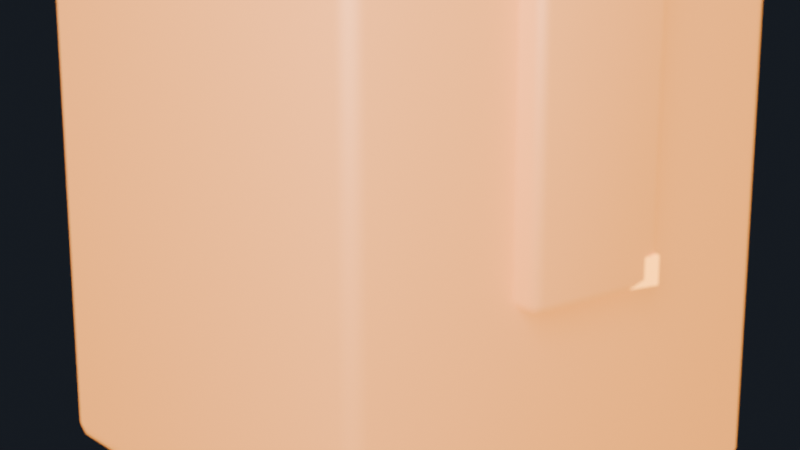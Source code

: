 # Source: enemy_ember_golem.blend  (saved by Blender 5.0.119; exported with 4.5.12 LTS)
import bpy
from mathutils import Matrix  # noqa: F401  (used for matrix-valued properties, if any)

bpy.ops.wm.read_factory_settings(use_empty=True)
scene = bpy.context.scene
scene.name = 'Scene'

# ---- collections
col_collection = bpy.data.collections.new('Collection'); scene.collection.children.link(col_collection)

# ---- materials (node trees are filled in below, after node groups)
mat_golembody = bpy.data.materials.new('GolemBody')
mat_golemeye = bpy.data.materials.new('GolemEye')
mat_golemcrack = bpy.data.materials.new('GolemCrack')

# ---- material node trees
mat_golembody.use_nodes = True; mat_golembody.node_tree.nodes.clear()
_N = mat_golembody.node_tree.nodes; _L = mat_golembody.node_tree.links
n0 = _N.new('ShaderNodeOutputMaterial'); n0.name = 'Material Output'; n0.location = (300, 0)
n1 = _N.new('ShaderNodeBsdfPrincipled'); n1.name = 'Principled BSDF'; n1.location = (0, 0)
n1.inputs[0].default_value = (0.45, 0.18, 0.08, 1.0)
n1.inputs[1].default_value = 0.3
n1.inputs[2].default_value = 0.6
n1.inputs[27].default_value = (1.0, 0.35, 0.05, 1.0)
n1.inputs[28].default_value = 1.8
_L.new(n1.outputs[0], n0.inputs[0])
n0.is_active_output = True
mat_golemeye.use_nodes = True; mat_golemeye.node_tree.nodes.clear()
_N = mat_golemeye.node_tree.nodes; _L = mat_golemeye.node_tree.links
n0 = _N.new('ShaderNodeOutputMaterial'); n0.name = 'Material Output'; n0.location = (300, 0)
n1 = _N.new('ShaderNodeBsdfPrincipled'); n1.name = 'Principled BSDF'; n1.location = (0, 0)
n1.inputs[0].default_value = (1.0, 0.5, 0.1, 1.0)
n1.inputs[2].default_value = 0.45
n1.inputs[27].default_value = (1.0, 0.5, 0.1, 1.0)
n1.inputs[28].default_value = 6.0
_L.new(n1.outputs[0], n0.inputs[0])
n0.is_active_output = True
mat_golemcrack.use_nodes = True; mat_golemcrack.node_tree.nodes.clear()
_N = mat_golemcrack.node_tree.nodes; _L = mat_golemcrack.node_tree.links
n0 = _N.new('ShaderNodeOutputMaterial'); n0.name = 'Material Output'; n0.location = (300, 0)
n1 = _N.new('ShaderNodeBsdfPrincipled'); n1.name = 'Principled BSDF'; n1.location = (0, 0)
n1.inputs[0].default_value = (1.0, 0.3, 0.0, 1.0)
n1.inputs[2].default_value = 0.45
n1.inputs[27].default_value = (1.0, 0.4, 0.05, 1.0)
n1.inputs[28].default_value = 4.0
_L.new(n1.outputs[0], n0.inputs[0])
n0.is_active_output = True

# ---- world
world_world = bpy.data.worlds.new('World'); scene.world = world_world
world_world.use_nodes = True; world_world.node_tree.nodes.clear()
_N = world_world.node_tree.nodes; _L = world_world.node_tree.links
n0 = _N.new('ShaderNodeOutputWorld'); n0.name = 'World Output'; n0.location = (250, 0)
n1 = _N.new('ShaderNodeBackground'); n1.name = 'Background'; n1.location = (0, 0)
n1.inputs[0].default_value = (0.02, 0.025, 0.035, 1.0)
n1.inputs[1].default_value = 0.6
_L.new(n1.outputs[0], n0.inputs[0])
n0.is_active_output = True
world_world.color = (0.05088, 0.05088, 0.05088)
world_world.sun_shadow_jitter_overblur = 0.0

# ---- cameras
cam_camera = bpy.data.cameras.new('Camera')
cam_camera.lens = 65.0
cam_camera.dof.use_dof = True
cam_camera.dof.aperture_fstop = 3.2

# ---- lights
light_area = bpy.data.lights.new('Area', 'AREA')
light_area.color = (0.9, 0.92, 1.0)
light_area.energy = 600.0
light_area.size = 3.0
light_area.size_y = 1.0
light_area_001 = bpy.data.lights.new('Area.001', 'AREA')
light_area_001.color = (0.5, 0.7, 1.0)
light_area_001.energy = 300.0
light_area_001.size = 2.5
light_area_001.size_y = 1.0

# ---- meshes
me_cube = bpy.data.meshes.new('Cube')
me_cube.from_pydata([(-0.72, -0.72, -0.2), (-0.72, -0.72, 1.4), (-0.72, 0.72, -0.2), (-0.72, 0.72, 1.4), (0.72, -0.72, -0.2), (0.72, -0.72, 1.4), (0.72, 0.72, -0.2), (0.72, 0.72, 1.4)], [], [(0, 1, 3, 2), (2, 3, 7, 6), (6, 7, 5, 4), (4, 5, 1, 0), (2, 6, 4, 0), (7, 3, 1, 5)])
me_cube.polygons.foreach_set('use_smooth', [True] * 6)
_uv = me_cube.uv_layers.new(name='UVMap')
_uv.uv.foreach_set('vector', [0.375, 0.0, 0.625, 0.0, 0.625, 0.25, 0.375, 0.25, 0.375, 0.25, 0.625, 0.25, 0.625, 0.5, 0.375, 0.5, 0.375, 0.5, 0.625, 0.5, 0.625, 0.75, 0.375, 0.75, 0.375, 0.75, 0.625, 0.75, 0.625, 1.0, 0.375, 1.0, 0.125, 0.5, 0.375, 0.5, 0.375, 0.75, 0.125, 0.75, 0.625, 0.5, 0.875, 0.5, 0.875, 0.75, 0.625, 0.75])
me_cube.materials.append(mat_golembody)
me_cube.update()
me_cube_001 = bpy.data.meshes.new('Cube.001')
me_cube_001.from_pydata([(-0.42, -0.42, 0.92), (-0.42, -0.42, 1.68), (-0.42, 0.42, 0.92), (-0.42, 0.42, 1.68), (0.42, -0.42, 0.92), (0.42, -0.42, 1.68), (0.42, 0.42, 0.92), (0.42, 0.42, 1.68)], [], [(0, 1, 3, 2), (2, 3, 7, 6), (6, 7, 5, 4), (4, 5, 1, 0), (2, 6, 4, 0), (7, 3, 1, 5)])
me_cube_001.polygons.foreach_set('use_smooth', [True] * 6)
_uv = me_cube_001.uv_layers.new(name='UVMap')
_uv.uv.foreach_set('vector', [0.375, 0.0, 0.625, 0.0, 0.625, 0.25, 0.375, 0.25, 0.375, 0.25, 0.625, 0.25, 0.625, 0.5, 0.375, 0.5, 0.375, 0.5, 0.625, 0.5, 0.625, 0.75, 0.375, 0.75, 0.375, 0.75, 0.625, 0.75, 0.625, 1.0, 0.375, 1.0, 0.125, 0.5, 0.375, 0.5, 0.375, 0.75, 0.125, 0.75, 0.625, 0.5, 0.875, 0.5, 0.875, 0.75, 0.625, 0.75])
me_cube_001.materials.append(mat_golembody)
me_cube_001.update()
me_cube_002 = bpy.data.meshes.new('Cube.002')
me_cube_002.from_pydata([(-0.26, -0.29, 1.32), (-0.26, -0.29, 1.44), (-0.26, -0.21, 1.32), (-0.26, -0.21, 1.44), (-0.1, -0.29, 1.32), (-0.1, -0.29, 1.44), (-0.1, -0.21, 1.32), (-0.1, -0.21, 1.44)], [], [(0, 1, 3, 2), (2, 3, 7, 6), (6, 7, 5, 4), (4, 5, 1, 0), (2, 6, 4, 0), (7, 3, 1, 5)])
_uv = me_cube_002.uv_layers.new(name='UVMap')
_uv.uv.foreach_set('vector', [0.375, 0.0, 0.625, 0.0, 0.625, 0.25, 0.375, 0.25, 0.375, 0.25, 0.625, 0.25, 0.625, 0.5, 0.375, 0.5, 0.375, 0.5, 0.625, 0.5, 0.625, 0.75, 0.375, 0.75, 0.375, 0.75, 0.625, 0.75, 0.625, 1.0, 0.375, 1.0, 0.125, 0.5, 0.375, 0.5, 0.375, 0.75, 0.125, 0.75, 0.625, 0.5, 0.875, 0.5, 0.875, 0.75, 0.625, 0.75])
me_cube_002.materials.append(mat_golemeye)
me_cube_002.update()
me_cube_003 = bpy.data.meshes.new('Cube.003')
me_cube_003.from_pydata([(0.1, -0.29, 1.32), (0.1, -0.29, 1.44), (0.1, -0.21, 1.32), (0.1, -0.21, 1.44), (0.26, -0.29, 1.32), (0.26, -0.29, 1.44), (0.26, -0.21, 1.32), (0.26, -0.21, 1.44)], [], [(0, 1, 3, 2), (2, 3, 7, 6), (6, 7, 5, 4), (4, 5, 1, 0), (2, 6, 4, 0), (7, 3, 1, 5)])
_uv = me_cube_003.uv_layers.new(name='UVMap')
_uv.uv.foreach_set('vector', [0.375, 0.0, 0.625, 0.0, 0.625, 0.25, 0.375, 0.25, 0.375, 0.25, 0.625, 0.25, 0.625, 0.5, 0.375, 0.5, 0.375, 0.5, 0.625, 0.5, 0.625, 0.75, 0.375, 0.75, 0.375, 0.75, 0.625, 0.75, 0.625, 1.0, 0.375, 1.0, 0.125, 0.5, 0.375, 0.5, 0.375, 0.75, 0.125, 0.75, 0.625, 0.5, 0.875, 0.5, 0.875, 0.75, 0.625, 0.75])
me_cube_003.materials.append(mat_golemeye)
me_cube_003.update()
me_cube_004 = bpy.data.meshes.new('Cube.004')
me_cube_004.from_pydata([(0.78, 0.05176, 0.46), (0.78, 0.05176, 0.54), (-0.007815, 0.1907, 0.46), (-0.007815, 0.1907, 0.54), (0.8078, 0.2093, 0.46), (0.8078, 0.2093, 0.54), (0.01997, 0.3482, 0.46), (0.01997, 0.3482, 0.54)], [], [(0, 1, 3, 2), (2, 3, 7, 6), (6, 7, 5, 4), (4, 5, 1, 0), (2, 6, 4, 0), (7, 3, 1, 5)])
_uv = me_cube_004.uv_layers.new(name='UVMap')
_uv.uv.foreach_set('vector', [0.375, 0.0, 0.625, 0.0, 0.625, 0.25, 0.375, 0.25, 0.375, 0.25, 0.625, 0.25, 0.625, 0.5, 0.375, 0.5, 0.375, 0.5, 0.625, 0.5, 0.625, 0.75, 0.375, 0.75, 0.375, 0.75, 0.625, 0.75, 0.625, 1.0, 0.375, 1.0, 0.125, 0.5, 0.375, 0.5, 0.375, 0.75, 0.125, 0.75, 0.625, 0.5, 0.875, 0.5, 0.875, 0.75, 0.625, 0.75])
me_cube_004.materials.append(mat_golemcrack)
me_cube_004.update()
me_cube_005 = bpy.data.meshes.new('Cube.005')
me_cube_005.from_pydata([(-0.6864, -0.4307, 0.66), (-0.6864, -0.4307, 0.74), (0.00641, -0.03072, 0.66), (0.00641, -0.03072, 0.74), (-0.6064, -0.5693, 0.66), (-0.6064, -0.5693, 0.74), (0.08641, -0.1693, 0.66), (0.08641, -0.1693, 0.74)], [], [(0, 1, 3, 2), (2, 3, 7, 6), (6, 7, 5, 4), (4, 5, 1, 0), (2, 6, 4, 0), (7, 3, 1, 5)])
_uv = me_cube_005.uv_layers.new(name='UVMap')
_uv.uv.foreach_set('vector', [0.375, 0.0, 0.625, 0.0, 0.625, 0.25, 0.375, 0.25, 0.375, 0.25, 0.625, 0.25, 0.625, 0.5, 0.375, 0.5, 0.375, 0.5, 0.625, 0.5, 0.625, 0.75, 0.375, 0.75, 0.375, 0.75, 0.625, 0.75, 0.625, 1.0, 0.375, 1.0, 0.125, 0.5, 0.375, 0.5, 0.375, 0.75, 0.125, 0.75, 0.625, 0.5, 0.875, 0.5, 0.875, 0.75, 0.625, 0.75])
me_cube_005.materials.append(mat_golemcrack)
me_cube_005.update()
me_cube_006 = bpy.data.meshes.new('Cube.006')
me_cube_006.from_pydata([(0.1616, -0.05324, 0.26), (0.1616, -0.05324, 0.34), (-0.112, 0.6985, 0.26), (-0.112, 0.6985, 0.34), (0.312, 0.001485, 0.26), (0.312, 0.001485, 0.34), (0.03837, 0.7532, 0.26), (0.03837, 0.7532, 0.34)], [], [(0, 1, 3, 2), (2, 3, 7, 6), (6, 7, 5, 4), (4, 5, 1, 0), (2, 6, 4, 0), (7, 3, 1, 5)])
_uv = me_cube_006.uv_layers.new(name='UVMap')
_uv.uv.foreach_set('vector', [0.375, 0.0, 0.625, 0.0, 0.625, 0.25, 0.375, 0.25, 0.375, 0.25, 0.625, 0.25, 0.625, 0.5, 0.375, 0.5, 0.375, 0.5, 0.625, 0.5, 0.625, 0.75, 0.375, 0.75, 0.375, 0.75, 0.625, 0.75, 0.625, 1.0, 0.375, 1.0, 0.125, 0.5, 0.375, 0.5, 0.375, 0.75, 0.125, 0.75, 0.625, 0.5, 0.875, 0.5, 0.875, 0.75, 0.625, 0.75])
me_cube_006.materials.append(mat_golemcrack)
me_cube_006.update()
me_cube_007 = bpy.data.meshes.new('Cube.007')
me_cube_007.from_pydata([(-0.8, -0.22, 0.45), (-0.8, -0.22, 1.45), (-0.8, 0.22, 0.45), (-0.8, 0.22, 1.45), (-0.4, -0.22, 0.45), (-0.4, -0.22, 1.45), (-0.4, 0.22, 0.45), (-0.4, 0.22, 1.45)], [], [(0, 1, 3, 2), (2, 3, 7, 6), (6, 7, 5, 4), (4, 5, 1, 0), (2, 6, 4, 0), (7, 3, 1, 5)])
me_cube_007.polygons.foreach_set('use_smooth', [True] * 6)
_uv = me_cube_007.uv_layers.new(name='UVMap')
_uv.uv.foreach_set('vector', [0.375, 0.0, 0.625, 0.0, 0.625, 0.25, 0.375, 0.25, 0.375, 0.25, 0.625, 0.25, 0.625, 0.5, 0.375, 0.5, 0.375, 0.5, 0.625, 0.5, 0.625, 0.75, 0.375, 0.75, 0.375, 0.75, 0.625, 0.75, 0.625, 1.0, 0.375, 1.0, 0.125, 0.5, 0.375, 0.5, 0.375, 0.75, 0.125, 0.75, 0.625, 0.5, 0.875, 0.5, 0.875, 0.75, 0.625, 0.75])
me_cube_007.materials.append(mat_golembody)
me_cube_007.update()
me_cube_008 = bpy.data.meshes.new('Cube.008')
me_cube_008.from_pydata([(0.4, -0.22, 0.45), (0.4, -0.22, 1.45), (0.4, 0.22, 0.45), (0.4, 0.22, 1.45), (0.8, -0.22, 0.45), (0.8, -0.22, 1.45), (0.8, 0.22, 0.45), (0.8, 0.22, 1.45)], [], [(0, 1, 3, 2), (2, 3, 7, 6), (6, 7, 5, 4), (4, 5, 1, 0), (2, 6, 4, 0), (7, 3, 1, 5)])
me_cube_008.polygons.foreach_set('use_smooth', [True] * 6)
_uv = me_cube_008.uv_layers.new(name='UVMap')
_uv.uv.foreach_set('vector', [0.375, 0.0, 0.625, 0.0, 0.625, 0.25, 0.375, 0.25, 0.375, 0.25, 0.625, 0.25, 0.625, 0.5, 0.375, 0.5, 0.375, 0.5, 0.625, 0.5, 0.625, 0.75, 0.375, 0.75, 0.375, 0.75, 0.625, 0.75, 0.625, 1.0, 0.375, 1.0, 0.125, 0.5, 0.375, 0.5, 0.375, 0.75, 0.125, 0.75, 0.625, 0.5, 0.875, 0.5, 0.875, 0.75, 0.625, 0.75])
me_cube_008.materials.append(mat_golembody)
me_cube_008.update()

# ---- objects
ob_cube = bpy.data.objects.new('Cube', me_cube)
ob_cube_001 = bpy.data.objects.new('Cube.001', me_cube_001)
ob_cube_002 = bpy.data.objects.new('Cube.002', me_cube_002)
ob_cube_003 = bpy.data.objects.new('Cube.003', me_cube_003)
ob_cube_004 = bpy.data.objects.new('Cube.004', me_cube_004)
ob_cube_005 = bpy.data.objects.new('Cube.005', me_cube_005)
ob_cube_006 = bpy.data.objects.new('Cube.006', me_cube_006)
ob_cube_007 = bpy.data.objects.new('Cube.007', me_cube_007)
ob_cube_008 = bpy.data.objects.new('Cube.008', me_cube_008)
ob_camera = bpy.data.objects.new('Camera', cam_camera)
ob_area = bpy.data.objects.new('Area', light_area)
ob_area_001 = bpy.data.objects.new('Area.001', light_area_001)

# ---- transforms, parenting, visibility, modifiers, constraints
ob_cube.location = (0.0, 0.0, 0.0)
_m = ob_cube.modifiers.new('Bevel', 'BEVEL')
_m.width = 0.05
_m.width_pct = 0.05
_m.segments = 2
ob_cube_001.location = (0.0, 0.0, 0.0)
_m = ob_cube_001.modifiers.new('Bevel', 'BEVEL')
_m.width = 0.04
_m.width_pct = 0.04
_m.segments = 2
ob_cube_002.location = (0.0, 0.0, 0.0)
ob_cube_003.location = (0.0, 0.0, 0.0)
ob_cube_004.location = (0.0, 0.0, 0.0)
ob_cube_005.location = (0.0, 0.0, 0.0)
ob_cube_006.location = (0.0, 0.0, 0.0)
ob_cube_007.location = (0.0, 0.0, 0.0)
_m = ob_cube_007.modifiers.new('Bevel', 'BEVEL')
_m.width = 0.03
_m.width_pct = 0.03
_m.segments = 2
ob_cube_008.location = (0.0, 0.0, 0.0)
_m = ob_cube_008.modifiers.new('Bevel', 'BEVEL')
_m.width = 0.03
_m.width_pct = 0.03
_m.segments = 2
ob_camera.location = (3.2, -2.56, 1.5)
ob_camera.rotation_euler = (1.331, -3.811e-08, 0.8961)
ob_area.location = (2.56, -3.2, 3.0)
ob_area.rotation_euler = (1.023, 4.203e-08, 0.6747)
ob_area_001.location = (-3.2, 1.92, 1.5)
ob_area_001.rotation_euler = (1.309, -6.781e-08, -2.111)

# ---- collection membership
col_collection.objects.link(ob_cube)
col_collection.objects.link(ob_cube_001)
col_collection.objects.link(ob_cube_002)
col_collection.objects.link(ob_cube_003)
col_collection.objects.link(ob_cube_004)
col_collection.objects.link(ob_cube_005)
col_collection.objects.link(ob_cube_006)
col_collection.objects.link(ob_cube_007)
col_collection.objects.link(ob_cube_008)
col_collection.objects.link(ob_camera)
col_collection.objects.link(ob_area)
col_collection.objects.link(ob_area_001)

# ---- scene / render settings (as saved in the file)
scene.camera = ob_camera
scene.frame_start = 1; scene.frame_end = 250; scene.frame_set(1)
scene.render.engine = 'BLENDER_EEVEE_NEXT'
scene.render.film_transparent = True
scene.render.bake_bias = 0.0
scene.render.bake_samples = 0
scene.cycles.sampling_pattern = 'TABULATED_SOBOL'
scene.eevee.use_volume_custom_range = False
bpy.context.view_layer.update()
